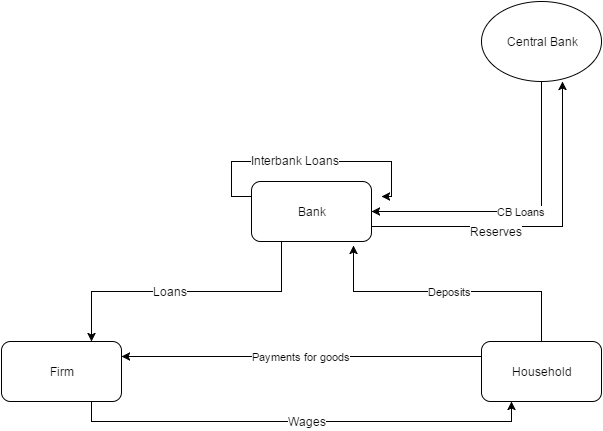

The diagram above was exported from draw.io. Its source (the exported page's mxGraphModel, read from the mxfile embedded in the PNG):
<mxGraphModel dx="1434" dy="798" grid="1" gridSize="10" guides="1" tooltips="1" connect="1" arrows="1" fold="1" page="1" pageScale="1" pageWidth="826" pageHeight="1169" background="#ffffff" math="0" shadow="0">
  <root>
    <mxCell id="0" />
    <mxCell id="1" parent="0" />
    <mxCell id="21" style="edgeStyle=orthogonalEdgeStyle;rounded=0;html=1;exitX=0.25;exitY=1;entryX=0.75;entryY=0;jettySize=auto;orthogonalLoop=1;" parent="1" source="3" target="4" edge="1">
      <mxGeometry relative="1" as="geometry" />
    </mxCell>
    <mxCell id="22" value="Loans" style="text;html=1;resizable=0;points=[];align=center;verticalAlign=middle;labelBackgroundColor=#ffffff;" parent="21" vertex="1" connectable="0">
      <mxGeometry x="0.1172" y="-1" relative="1" as="geometry">
        <mxPoint as="offset" />
      </mxGeometry>
    </mxCell>
    <mxCell id="39" style="edgeStyle=orthogonalEdgeStyle;rounded=0;html=1;exitX=0;exitY=0.25;jettySize=auto;orthogonalLoop=1;" parent="1" source="3" edge="1">
      <mxGeometry relative="1" as="geometry">
        <mxPoint x="480" y="325" as="targetPoint" />
      </mxGeometry>
    </mxCell>
    <mxCell id="40" value="Interbank Loans" style="text;html=1;resizable=0;points=[];align=center;verticalAlign=middle;labelBackgroundColor=#ffffff;" parent="39" vertex="1" connectable="0">
      <mxGeometry x="-0.0923" y="2" relative="1" as="geometry">
        <mxPoint as="offset" />
      </mxGeometry>
    </mxCell>
    <mxCell id="47" style="edgeStyle=orthogonalEdgeStyle;rounded=0;html=1;exitX=1;exitY=0.75;entryX=0.675;entryY=1;entryPerimeter=0;jettySize=auto;orthogonalLoop=1;" edge="1" parent="1" source="3" target="32">
      <mxGeometry relative="1" as="geometry" />
    </mxCell>
    <mxCell id="48" value="Reserves" style="text;html=1;resizable=0;points=[];align=center;verticalAlign=middle;labelBackgroundColor=#ffffff;" vertex="1" connectable="0" parent="47">
      <mxGeometry x="-0.2619" y="-4" relative="1" as="geometry">
        <mxPoint as="offset" />
      </mxGeometry>
    </mxCell>
    <mxCell id="3" value="Bank" style="rounded=1;whiteSpace=wrap;html=1;" parent="1" vertex="1">
      <mxGeometry x="350" y="310" width="120" height="60" as="geometry" />
    </mxCell>
    <mxCell id="27" style="edgeStyle=orthogonalEdgeStyle;rounded=0;html=1;exitX=0.75;exitY=1;entryX=0.25;entryY=1;jettySize=auto;orthogonalLoop=1;" parent="1" source="4" target="5" edge="1">
      <mxGeometry relative="1" as="geometry" />
    </mxCell>
    <mxCell id="31" value="Wages" style="text;html=1;resizable=0;points=[];align=center;verticalAlign=middle;labelBackgroundColor=#ffffff;" parent="27" vertex="1" connectable="0">
      <mxGeometry x="0.0217" y="1" relative="1" as="geometry">
        <mxPoint as="offset" />
      </mxGeometry>
    </mxCell>
    <mxCell id="4" value="Firm" style="rounded=1;whiteSpace=wrap;html=1;" parent="1" vertex="1">
      <mxGeometry x="100" y="470" width="120" height="60" as="geometry" />
    </mxCell>
    <mxCell id="20" value="Deposits" style="edgeStyle=orthogonalEdgeStyle;rounded=0;html=1;exitX=0.5;exitY=0;entryX=0.85;entryY=1.067;entryPerimeter=0;jettySize=auto;orthogonalLoop=1;" parent="1" source="5" target="3" edge="1">
      <mxGeometry relative="1" as="geometry" />
    </mxCell>
    <mxCell id="45" value="Payments for goods" style="edgeStyle=orthogonalEdgeStyle;rounded=0;html=1;exitX=0;exitY=0.25;entryX=1;entryY=0.25;jettySize=auto;orthogonalLoop=1;" edge="1" parent="1" source="5" target="4">
      <mxGeometry relative="1" as="geometry" />
    </mxCell>
    <mxCell id="5" value="Household" style="rounded=1;whiteSpace=wrap;html=1;" parent="1" vertex="1">
      <mxGeometry x="580" y="470" width="120" height="60" as="geometry" />
    </mxCell>
    <mxCell id="43" value="CB Loans" style="edgeStyle=orthogonalEdgeStyle;rounded=0;html=1;exitX=0.5;exitY=1;entryX=1;entryY=0.5;jettySize=auto;orthogonalLoop=1;" parent="1" source="32" target="3" edge="1">
      <mxGeometry relative="1" as="geometry" />
    </mxCell>
    <mxCell id="32" value="Central Bank" style="ellipse;whiteSpace=wrap;html=1;" parent="1" vertex="1">
      <mxGeometry x="580" y="130" width="120" height="80" as="geometry" />
    </mxCell>
  </root>
</mxGraphModel>